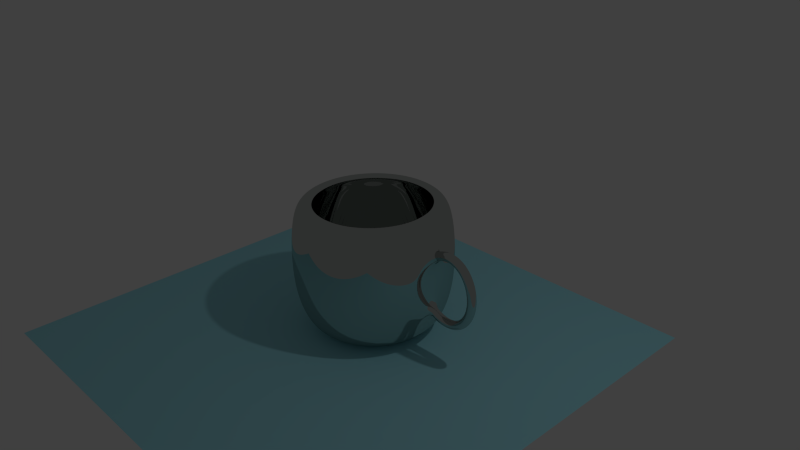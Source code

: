 # Source: kellymug.blend  (saved by Blender 2.74.0; exported with 4.5.12 LTS)
import bpy
from mathutils import Matrix  # noqa: F401  (used for matrix-valued properties, if any)

bpy.ops.wm.read_factory_settings(use_empty=True)
scene = bpy.context.scene
scene.name = 'Scene'

# ---- collections
col_collection_1 = bpy.data.collections.new('Collection 1'); scene.collection.children.link(col_collection_1)

# ---- materials (node trees are filled in below, after node groups)
mat_material_002 = bpy.data.materials.new('Material.002')
mat_material_002.alpha_threshold = 0.0
mat_material_002.roughness = 0.5
mat_material_001 = bpy.data.materials.new('Material.001')
mat_material_001.alpha_threshold = 0.0
mat_material_001.roughness = 0.5

# ---- material node trees
mat_material_002.use_nodes = True; mat_material_002.node_tree.nodes.clear()
_N = mat_material_002.node_tree.nodes; _L = mat_material_002.node_tree.links
n0 = _N.new('ShaderNodeOutputMaterial'); n0.name = 'Material Output'; n0.location = (300, 300)
n1 = _N.new('ShaderNodeBsdfDiffuse'); n1.name = 'Diffuse BSDF'; n1.location = (10, 300)
n1.inputs[0].default_value = (0.3331, 0.7105, 0.8, 1.0)
_L.new(n1.outputs[0], n0.inputs[0])
n0.is_active_output = True
mat_material_001.use_nodes = True; mat_material_001.node_tree.nodes.clear()
_N = mat_material_001.node_tree.nodes; _L = mat_material_001.node_tree.links
n0 = _N.new('ShaderNodeOutputMaterial'); n0.name = 'Material Output'; n0.location = (300, 300)
n1 = _N.new('ShaderNodeMixShader'); n1.name = 'Mix Shader'; n1.location = (110, 300)
n1.inputs[0].default_value = 0.14
n2 = _N.new('ShaderNodeBsdfAnisotropic'); n2.name = 'Glossy BSDF'; n2.location = (-90, 300)
n2.distribution = 'BECKMANN'
n2.inputs[0].default_value = (0.6323, 0.6678, 0.6477, 1.0)
n2.inputs[1].default_value = 0.0
_L.new(n1.outputs[0], n0.inputs[0])
_L.new(n2.outputs[0], n1.inputs[1])
n0.is_active_output = True

# ---- world
world_world = bpy.data.worlds.new('World'); scene.world = world_world
world_world.color = (0.05088, 0.05088, 0.05088)
world_world.use_sun_shadow = False
world_world.sun_shadow_jitter_overblur = 0.0
world_world.cycles.sampling_method = 'MANUAL'
world_world.cycles.sample_map_resolution = 256

# ---- cameras
cam_camera = bpy.data.cameras.new('Camera')
cam_camera.clip_end = 100.0
cam_camera.lens = 35.0
cam_camera.sensor_width = 32.0
cam_camera.sensor_height = 18.0
cam_camera.ortho_scale = 7.314
cam_camera.dof.focus_distance = 0.0

# ---- lights
light_lamp = bpy.data.lights.new('Lamp', 'POINT')
light_lamp.transmission_factor = 0.0
light_lamp.cutoff_distance = 30.0
light_lamp.energy = 100.0
light_lamp.shadow_buffer_clip_start = 1.001
light_lamp.shadow_soft_size = 0.1
light_lamp.shadow_maximum_resolution = 0.006
light_lamp.use_absolute_resolution = True
light_lamp.cycles.use_multiple_importance_sampling = False

# ---- meshes
me_plane = bpy.data.meshes.new('Plane')
me_plane.from_pydata([(-1.0, -1.0, 0.0), (1.0, -1.0, 0.0), (-1.0, 1.0, 0.0), (1.0, 1.0, 0.0)], [], [(0, 1, 3, 2)])
me_plane.materials.append(mat_material_002)
me_plane.use_remesh_preserve_volume = False
me_plane.use_remesh_preserve_attributes = False
me_plane.use_mirror_vertex_groups = False
me_plane.update()
me_mesh = bpy.data.meshes.new('Mesh')
me_mesh.from_pydata([(-2.945, 0.2, 0.9885), (-3.045, 7.451e-09, 1.161), (-2.945, -0.2, 0.9885), (-2.844, -7.451e-09, 0.8156), (-2.849, 0.2, 1.038), (-2.933, -1.02e-08, 1.22), (-2.849, -0.2, 1.038), (-2.765, -2.51e-08, 0.8568), (-2.755, 0.2, 1.076), (-2.821, -3.301e-08, 1.265), (-2.755, -0.2, 1.076), (-2.69, -3.301e-08, 0.8873), (-2.663, 0.2, 1.103), (-2.709, -5.363e-08, 1.298), (-2.663, -0.2, 1.103), (-2.618, -3.873e-08, 0.9081), (-2.574, 0.2, 1.119), (-2.598, -6.099e-08, 1.317), (-2.574, -0.2, 1.119), (-2.55, -5.354e-08, 0.92), (-2.487, 0.2, 1.124), (-2.489, -6.265e-08, 1.324), (-2.487, -0.2, 1.124), (-2.486, -7.01e-08, 0.9241), (-2.404, 0.2, 1.12), (-2.382, -6.989e-08, 1.319), (-2.404, -0.2, 1.12), (-2.425, -7.734e-08, 0.9211), (-2.323, 0.2, 1.107), (-2.279, -7.165e-08, 1.302), (-2.323, -0.2, 1.107), (-2.367, -8.655e-08, 0.9114), (-2.246, 0.2, 1.085), (-2.181, -7.549e-08, 1.274), (-2.246, -0.2, 1.085), (-2.312, -9.039e-08, 0.8956), (-2.173, 0.2, 1.055), (-2.088, -8.151e-08, 1.235), (-2.173, -0.2, 1.055), (-2.259, -8.896e-08, 0.8739), (-2.104, 0.2, 1.017), (-2.0, -8.796e-08, 1.188), (-2.104, -0.2, 1.017), (-2.208, -8.423e-08, 0.8465), (-2.039, 0.2, 0.9728), (-1.918, -7.259e-08, 1.132), (-2.039, -0.2, 0.9728), (-2.16, -9.866e-08, 0.8135), (-1.979, 0.2, 0.9221), (-1.843, -7.463e-08, 1.069), (-1.979, -0.2, 0.9221), (-2.114, -9.325e-08, 0.7751), (-1.923, 0.2, 0.8655), (-1.775, -5.88e-08, 0.9996), (-1.923, -0.2, 0.8655), (-2.071, -1.035e-07, 0.7314), (-1.872, 0.2, 0.8037), (-1.712, -5.314e-08, 0.9244), (-1.872, -0.2, 0.8037), (-2.031, -1.016e-07, 0.6829), (-1.826, 0.2, 0.737), (-1.657, -4.659e-08, 0.8443), (-1.826, -0.2, 0.737), (-1.995, -9.874e-08, 0.6298), (-1.785, 0.2, 0.6662), (-1.608, -5.182e-08, 0.76), (-1.785, -0.2, 0.6662), (-1.961, -8.256e-08, 0.5725), (-1.749, 0.2, 0.5917), (-1.565, -4.335e-08, 0.672), (-1.749, -0.2, 0.5917), (-1.932, -7.874e-08, 0.5114), (-1.718, 0.2, 0.514), (-1.529, -3.849e-08, 0.5809), (-1.718, -0.2, 0.514), (-1.906, -7.016e-08, 0.4472), (-1.693, 0.2, 0.4338), (-1.5, -3.062e-08, 0.4873), (-1.693, -0.2, 0.4338), (-1.885, -6.368e-08, 0.3802), (-1.673, 0.2, 0.3514), (-1.477, -1.704e-08, 0.3918), (-1.673, -0.2, 0.3514), (-1.869, -6.221e-08, 0.3111), (-1.658, 0.2, 0.2675), (-1.46, -5.808e-09, 0.2947), (-1.658, -0.2, 0.2675), (-1.857, -5.79e-08, 0.2403), (-1.65, 0.2, 0.1826), (-1.45, -3.598e-09, 0.1967), (-1.65, -0.2, 0.1826), (-1.849, -4.431e-08, 0.1685), (-1.646, 0.2, 0.09709), (-1.446, -9.758e-09, 0.09811), (-1.646, -0.2, 0.09709), (-1.846, -2.231e-08, 0.09607), (-1.649, 0.2, 0.01163), (-1.449, 8.563e-09, -0.0004552), (-1.649, -0.2, 0.01163), (-1.848, -2.495e-08, 0.02371), (-1.657, 0.2, -0.07331), (-1.458, 1.4e-08, -0.09855), (-1.657, -0.2, -0.07331), (-1.855, -1.51e-08, -0.04807), (-1.67, 0.2, -0.1572), (-1.474, 2.367e-08, -0.1957), (-1.67, -0.2, -0.1572), (-1.866, -1.009e-08, -0.1187), (-1.689, 0.2, -0.2396), (-1.496, 3.561e-08, -0.2914), (-1.689, -0.2, -0.2396), (-1.882, -8.163e-09, -0.1878), (-1.714, 0.2, -0.3199), (-1.525, 3.759e-08, -0.3851), (-1.714, -0.2, -0.3199), (-1.903, 2.67e-09, -0.2546), (-1.744, 0.2, -0.3976), (-1.56, 5.851e-08, -0.4764), (-1.744, -0.2, -0.3976), (-1.928, -6.686e-09, -0.3188), (-1.779, 0.2, -0.4723), (-1.602, 6.867e-08, -0.5647), (-1.779, -0.2, -0.4723), (-1.956, -6.77e-09, -0.3799), (-1.82, 0.2, -0.5434), (-1.65, 6.401e-08, -0.6494), (-1.82, -0.2, -0.5434), (-1.989, 6.267e-09, -0.4374), (-1.865, 0.2, -0.6105), (-1.705, 7.283e-08, -0.7299), (-1.865, -0.2, -0.6105), (-2.026, 3.911e-09, -0.491), (-1.916, 0.2, -0.6729), (-1.767, 5.73e-08, -0.8057), (-1.916, -0.2, -0.6729), (-2.066, 2.377e-08, -0.5402), (-1.972, 0.2, -0.7303), (-1.835, 7.505e-08, -0.8759), (-1.972, -0.2, -0.7303), (-2.109, 7.992e-09, -0.5848), (-2.032, 0.2, -0.7822), (-1.909, 5.985e-08, -0.9399), (-2.032, -0.2, -0.7822), (-2.155, 2.259e-08, -0.6245), (-2.097, 0.2, -0.828), (-1.99, 6.932e-08, -0.9969), (-2.097, -0.2, -0.828), (-2.204, 9.72e-09, -0.6591), (-2.166, 0.2, -0.8673), (-2.077, 6.24e-08, -1.046), (-2.166, -0.2, -0.8673), (-2.256, 1.024e-08, -0.6885), (-2.24, 0.2, -0.8995), (-2.169, 6.13e-08, -1.087), (-2.24, -0.2, -0.8995), (-2.31, 1.699e-09, -0.7125), (-2.317, 0.2, -0.9243), (-2.266, 5.476e-08, -1.118), (-2.317, -0.2, -0.9243), (-2.368, -4.845e-09, -0.7309), (-2.398, 0.2, -0.9411), (-2.368, 4.266e-08, -1.139), (-2.398, -0.2, -0.9411), (-2.428, -9.499e-09, -0.7434), (-2.483, 0.2, -0.9494), (-2.474, 3.606e-08, -1.149), (-2.483, -0.2, -0.9494), (-2.492, -2.355e-08, -0.7496), (-2.57, 0.2, -0.9488), (-2.582, 1.25e-08, -1.148), (-2.57, -0.2, -0.9488), (-2.559, -2.475e-08, -0.7491), (-2.661, 0.2, -0.9388), (-2.693, 1.681e-09, -1.136), (-2.661, -0.2, -0.9388), (-2.629, -4.302e-08, -0.7413), (-2.754, 0.2, -0.9189), (-2.805, -1.514e-08, -1.112), (-2.754, -0.2, -0.9189), (-2.703, -5.984e-08, -0.7255), (-2.85, 0.2, -0.8886), (-2.919, -1.944e-08, -1.076), (-2.85, -0.2, -0.8886), (-2.781, -9.395e-08, -0.7009), (-2.947, 0.2, -0.8475), (-3.033, -4.115e-08, -1.028), (-2.947, -0.2, -0.8475), (-2.862, -1.157e-07, -0.6667), (-3.047, 0.2, -0.7952), (-3.147, -8.035e-08, -0.968), (-3.047, -0.2, -0.7952), (-2.946, -1.251e-07, -0.6223), (-5.535, -0.03891, -2.214), (-5.535, 2.263, -1.22), (-5.535, 1.802, -2.214), (-5.535, 2.033, 1.877), (-5.175, 1.767, -2.214), (-5.13, 1.993, 1.877), (-4.83, 1.662, -2.214), (-4.742, 1.875, 1.877), (-4.512, 1.492, -2.214), (-4.384, 1.684, 1.877), (-4.233, 1.263, -2.214), (-4.07, 1.426, 1.877), (-4.004, 0.9841, -2.214), (-3.812, 1.112, 1.877), (-3.833, 0.6658, -2.214), (-3.621, 0.7538, 1.877), (-3.729, 0.3203, -2.214), (-3.503, 0.3652, 1.877), (-3.693, -0.03891, -2.214), (-3.463, -0.03891, 1.877), (-3.729, -0.3981, -2.214), (-3.503, -0.4431, 1.877), (-3.833, -0.7436, -2.214), (-3.621, -0.8317, 1.877), (-4.004, -1.062, -2.214), (-3.812, -1.19, 1.877), (-4.233, -1.341, -2.214), (-4.07, -1.504, 1.877), (-4.512, -1.57, -2.214), (-4.384, -1.761, 1.877), (-4.83, -1.74, -2.214), (-4.742, -1.953, 1.877), (-5.175, -1.845, -2.214), (-5.13, -2.071, 1.877), (-5.535, -1.88, -2.214), (-5.535, -2.11, 1.877), (-5.894, -1.845, -2.214), (-5.939, -2.071, 1.877), (-6.239, -1.74, -2.214), (-6.327, -1.953, 1.877), (-6.558, -1.57, -2.214), (-6.686, -1.761, 1.877), (-6.837, -1.341, -2.214), (-6.999, -1.504, 1.877), (-7.066, -1.062, -2.214), (-7.257, -1.19, 1.877), (-7.236, -0.7436, -2.214), (-7.448, -0.8317, 1.877), (-7.341, -0.3981, -2.214), (-7.566, -0.443, 1.877), (-7.376, -0.03891, -2.214), (-7.606, -0.03891, 1.877), (-7.341, 0.3203, -2.214), (-7.566, 0.3652, 1.877), (-7.236, 0.6658, -2.214), (-7.448, 0.7538, 1.877), (-7.066, 0.9841, -2.214), (-7.257, 1.112, 1.877), (-6.837, 1.263, -2.214), (-6.999, 1.426, 1.877), (-6.558, 1.492, -2.214), (-6.686, 1.684, 1.877), (-6.239, 1.662, -2.214), (-6.327, 1.875, 1.877), (-5.894, 1.767, -2.214), (-5.939, 1.993, 1.877), (-5.535, 2.378, -0.3221), (-5.535, 2.378, 0.6446), (-5.535, 2.263, 1.542), (-5.086, 2.219, 1.542), (-5.063, 2.331, 0.6446), (-5.063, 2.331, -0.3221), (-5.086, 2.219, -1.22), (-4.654, 2.088, 1.542), (-4.61, 2.194, 0.6446), (-4.61, 2.194, -0.3221), (-4.654, 2.088, -1.22), (-4.256, 1.875, 1.542), (-4.192, 1.971, 0.6446), (-4.192, 1.971, -0.3221), (-4.256, 1.875, -1.22), (-3.907, 1.589, 1.542), (-3.826, 1.67, 0.6446), (-3.826, 1.67, -0.3221), (-3.907, 1.589, -1.22), (-3.621, 1.24, 1.542), (-3.525, 1.304, 0.6446), (-3.525, 1.304, -0.3221), (-3.621, 1.24, -1.22), (-3.408, 0.8419, 1.542), (-3.302, 0.886, 0.6446), (-3.302, 0.886, -0.3221), (-3.408, 0.8419, -1.22), (-3.277, 0.4101, 1.542), (-3.164, 0.4326, 0.6446), (-3.164, 0.4326, -0.3221), (-3.277, 0.4101, -1.22), (-3.233, -0.03891, 1.542), (-3.118, -0.03891, 0.6446), (-3.118, -0.03891, -0.3221), (-3.233, -0.03891, -1.22), (-3.277, -0.488, 1.542), (-3.164, -0.5104, 0.6446), (-3.164, -0.5104, -0.3221), (-3.277, -0.488, -1.22), (-3.408, -0.9197, 1.542), (-3.302, -0.9638, 0.6446), (-3.302, -0.9638, -0.3221), (-3.408, -0.9197, -1.22), (-3.621, -1.318, 1.542), (-3.525, -1.382, 0.6446), (-3.525, -1.382, -0.3221), (-3.621, -1.318, -1.22), (-3.907, -1.666, 1.542), (-3.826, -1.748, 0.6446), (-3.826, -1.748, -0.3221), (-3.907, -1.666, -1.22), (-4.256, -1.953, 1.542), (-4.192, -2.048, 0.6446), (-4.192, -2.048, -0.3221), (-4.256, -1.953, -1.22), (-4.654, -2.165, 1.542), (-4.61, -2.272, 0.6446), (-4.61, -2.272, -0.3221), (-4.654, -2.165, -1.22), (-5.086, -2.296, 1.542), (-5.063, -2.409, 0.6446), (-5.063, -2.409, -0.3221), (-5.086, -2.296, -1.22), (-5.535, -2.341, 1.542), (-5.535, -2.456, 0.6446), (-5.535, -2.456, -0.3221), (-5.535, -2.341, -1.22), (-5.984, -2.296, 1.542), (-6.006, -2.409, 0.6446), (-6.006, -2.409, -0.3221), (-5.984, -2.296, -1.22), (-6.415, -2.165, 1.542), (-6.46, -2.272, 0.6446), (-6.46, -2.272, -0.3221), (-6.415, -2.165, -1.22), (-6.813, -1.953, 1.542), (-6.877, -2.048, 0.6446), (-6.877, -2.048, -0.3221), (-6.813, -1.953, -1.22), (-7.162, -1.666, 1.542), (-7.244, -1.748, 0.6446), (-7.244, -1.748, -0.3221), (-7.162, -1.666, -1.22), (-7.448, -1.318, 1.542), (-7.544, -1.382, 0.6446), (-7.544, -1.382, -0.3221), (-7.448, -1.318, -1.22), (-7.661, -0.9197, 1.542), (-7.767, -0.9638, 0.6446), (-7.767, -0.9638, -0.3221), (-7.661, -0.9197, -1.22), (-7.792, -0.488, 1.542), (-7.905, -0.5104, 0.6446), (-7.905, -0.5104, -0.3221), (-7.792, -0.488, -1.22), (-7.836, -0.03891, 1.542), (-7.951, -0.03891, 0.6446), (-7.951, -0.03891, -0.3221), (-7.836, -0.03891, -1.22), (-7.792, 0.4101, 1.542), (-7.905, 0.4326, 0.6446), (-7.905, 0.4326, -0.3221), (-7.792, 0.4101, -1.22), (-7.661, 0.8419, 1.542), (-7.767, 0.886, 0.6446), (-7.767, 0.886, -0.3221), (-7.661, 0.8419, -1.22), (-7.448, 1.24, 1.542), (-7.544, 1.304, 0.6446), (-7.544, 1.304, -0.3221), (-7.448, 1.24, -1.22), (-7.162, 1.589, 1.542), (-7.244, 1.67, 0.6446), (-7.244, 1.67, -0.3221), (-7.162, 1.589, -1.22), (-6.813, 1.875, 1.542), (-6.877, 1.971, 0.6446), (-6.877, 1.971, -0.3221), (-6.813, 1.875, -1.22), (-6.415, 2.088, 1.542), (-6.459, 2.194, 0.6446), (-6.459, 2.194, -0.3221), (-6.415, 2.088, -1.22), (-5.984, 2.219, 1.542), (-6.006, 2.331, 0.6446), (-6.006, 2.331, -0.3221), (-5.984, 2.219, -1.22), (-5.514, 1.618, 1.877), (-5.191, 1.587, 1.877), (-4.88, 1.492, 1.877), (-4.594, 1.339, 1.877), (-4.342, 1.133, 1.877), (-4.136, 0.8818, 1.877), (-3.983, 0.5953, 1.877), (-3.889, 0.2844, 1.877), (-3.857, -0.03891, 1.877), (-3.889, -0.3622, 1.877), (-3.983, -0.6731, 1.877), (-4.136, -0.9596, 1.877), (-4.342, -1.211, 1.877), (-4.594, -1.417, 1.877), (-4.88, -1.57, 1.877), (-5.191, -1.664, 1.877), (-5.514, -1.696, 1.877), (-5.838, -1.664, 1.877), (-6.149, -1.57, 1.877), (-6.435, -1.417, 1.877), (-6.686, -1.211, 1.877), (-6.892, -0.9596, 1.877), (-7.045, -0.6731, 1.877), (-7.14, -0.3622, 1.877), (-7.172, -0.03891, 1.877), (-7.14, 0.2844, 1.877), (-7.045, 0.5953, 1.877), (-6.892, 0.8818, 1.877), (-6.686, 1.133, 1.877), (-6.435, 1.339, 1.877), (-6.149, 1.492, 1.877), (-5.838, 1.587, 1.877), (-5.494, 1.821, 1.552), (-5.131, 1.785, 1.552), (-4.782, 1.679, 1.552), (-4.461, 1.507, 1.552), (-4.179, 1.276, 1.552), (-3.948, 0.9942, 1.552), (-3.776, 0.6727, 1.552), (-3.67, 0.3239, 1.552), (-3.634, -0.03891, 1.552), (-3.67, -0.4017, 1.552), (-3.776, -0.7505, 1.552), (-3.948, -1.072, 1.552), (-4.179, -1.354, 1.552), (-4.461, -1.585, 1.552), (-4.782, -1.757, 1.552), (-5.131, -1.863, 1.552), (-5.494, -1.899, 1.552), (-5.857, -1.863, 1.552), (-6.206, -1.757, 1.552), (-6.527, -1.585, 1.552), (-6.809, -1.354, 1.552), (-7.04, -1.072, 1.552), (-7.212, -0.7505, 1.552), (-7.318, -0.4017, 1.552), (-7.354, -0.03891, 1.552), (-7.318, 0.3239, 1.552), (-7.212, 0.6727, 1.552), (-7.04, 0.9942, 1.552), (-6.809, 1.276, 1.552), (-6.527, 1.507, 1.552), (-6.206, 1.679, 1.552), (-5.857, 1.785, 1.552), (-5.494, 2.023, 0.6382), (-5.092, 1.983, 0.6382), (-4.705, 1.866, 0.6382), (-4.349, 1.675, 0.6382), (-4.036, 1.419, 0.6382), (-3.78, 1.106, 0.6382), (-3.589, 0.75, 0.6382), (-3.472, 0.3633, 0.6382), (-3.433, -0.03891, 0.6382), (-3.472, -0.4411, 0.6382), (-3.589, -0.8278, 0.6382), (-3.78, -1.184, 0.6382), (-4.036, -1.497, 0.6382), (-4.349, -1.753, 0.6382), (-4.705, -1.943, 0.6382), (-5.092, -2.061, 0.6382), (-5.494, -2.1, 0.6382), (-5.896, -2.061, 0.6382), (-6.283, -1.943, 0.6382), (-6.639, -1.753, 0.6382), (-6.952, -1.497, 0.6382), (-7.208, -1.184, 0.6382), (-7.399, -0.8278, 0.6382), (-7.516, -0.4411, 0.6382), (-7.555, -0.03891, 0.6382), (-7.516, 0.3633, 0.6382), (-7.399, 0.75, 0.6382), (-7.208, 1.106, 0.6382), (-6.952, 1.419, 0.6382), (-6.639, 1.675, 0.6382), (-6.283, 1.866, 0.6382), (-5.896, 1.983, 0.6382), (-5.494, 2.023, -0.2962), (-5.092, 1.983, -0.2962), (-4.705, 1.866, -0.2962), (-4.349, 1.675, -0.2962), (-4.036, 1.419, -0.2962), (-3.78, 1.106, -0.2962), (-3.589, 0.75, -0.2962), (-3.472, 0.3633, -0.2962), (-3.433, -0.03891, -0.2962), (-3.472, -0.4411, -0.2962), (-3.589, -0.8278, -0.2962), (-3.78, -1.184, -0.2962), (-4.036, -1.497, -0.2962), (-4.349, -1.753, -0.2962), (-4.705, -1.943, -0.2962), (-5.092, -2.061, -0.2962), (-5.494, -2.1, -0.2962), (-5.896, -2.061, -0.2962), (-6.283, -1.943, -0.2962), (-6.639, -1.753, -0.2962), (-6.952, -1.497, -0.2962), (-7.208, -1.184, -0.2962), (-7.399, -0.8278, -0.2962), (-7.516, -0.4411, -0.2962), (-7.555, -0.03891, -0.2962), (-7.516, 0.3633, -0.2962), (-7.399, 0.75, -0.2962), (-7.208, 1.106, -0.2962), (-6.952, 1.419, -0.2962), (-6.639, 1.675, -0.2962), (-6.283, 1.866, -0.2962), (-5.896, 1.983, -0.2962), (-5.494, 1.769, -1.454), (-5.141, 1.734, -1.454), (-4.802, 1.631, -1.454), (-4.49, 1.464, -1.454), (-4.216, 1.239, -1.454), (-3.991, 0.9654, -1.454), (-3.824, 0.6528, -1.454), (-3.721, 0.3137, -1.454), (-3.686, -0.03891, -1.454), (-3.721, -0.3916, -1.454), (-3.824, -0.7307, -1.454), (-3.991, -1.043, -1.454), (-4.216, -1.317, -1.454), (-4.49, -1.542, -1.454), (-4.802, -1.709, -1.454), (-5.141, -1.812, -1.454), (-5.494, -1.847, -1.454), (-5.847, -1.812, -1.454), (-6.186, -1.709, -1.454), (-6.498, -1.542, -1.454), (-6.772, -1.317, -1.454), (-6.997, -1.043, -1.454), (-7.164, -0.7307, -1.454), (-7.267, -0.3916, -1.454), (-7.302, -0.03891, -1.454), (-7.267, 0.3137, -1.454), (-7.164, 0.6528, -1.454), (-6.997, 0.9654, -1.454), (-6.772, 1.239, -1.454), (-6.498, 1.464, -1.454), (-6.186, 1.631, -1.454), (-5.847, 1.734, -1.454), (-5.453, -0.03891, -1.413)], [], [(0, 4, 7, 3), (1, 5, 4, 0), (2, 6, 5, 1), (3, 7, 6, 2), (4, 8, 11, 7), (5, 9, 8, 4), (6, 10, 9, 5), (7, 11, 10, 6), (8, 12, 15, 11), (9, 13, 12, 8), (10, 14, 13, 9), (11, 15, 14, 10), (12, 16, 19, 15), (13, 17, 16, 12), (14, 18, 17, 13), (15, 19, 18, 14), (16, 20, 23, 19), (17, 21, 20, 16), (18, 22, 21, 17), (19, 23, 22, 18), (20, 24, 27, 23), (21, 25, 24, 20), (22, 26, 25, 21), (23, 27, 26, 22), (24, 28, 31, 27), (25, 29, 28, 24), (26, 30, 29, 25), (27, 31, 30, 26), (28, 32, 35, 31), (29, 33, 32, 28), (30, 34, 33, 29), (31, 35, 34, 30), (32, 36, 39, 35), (33, 37, 36, 32), (34, 38, 37, 33), (35, 39, 38, 34), (36, 40, 43, 39), (37, 41, 40, 36), (38, 42, 41, 37), (39, 43, 42, 38), (40, 44, 47, 43), (41, 45, 44, 40), (42, 46, 45, 41), (43, 47, 46, 42), (44, 48, 51, 47), (45, 49, 48, 44), (46, 50, 49, 45), (47, 51, 50, 46), (48, 52, 55, 51), (49, 53, 52, 48), (50, 54, 53, 49), (51, 55, 54, 50), (52, 56, 59, 55), (53, 57, 56, 52), (54, 58, 57, 53), (55, 59, 58, 54), (56, 60, 63, 59), (57, 61, 60, 56), (58, 62, 61, 57), (59, 63, 62, 58), (60, 64, 67, 63), (61, 65, 64, 60), (62, 66, 65, 61), (63, 67, 66, 62), (64, 68, 71, 67), (65, 69, 68, 64), (66, 70, 69, 65), (67, 71, 70, 66), (68, 72, 75, 71), (69, 73, 72, 68), (70, 74, 73, 69), (71, 75, 74, 70), (72, 76, 79, 75), (73, 77, 76, 72), (74, 78, 77, 73), (75, 79, 78, 74), (76, 80, 83, 79), (77, 81, 80, 76), (78, 82, 81, 77), (79, 83, 82, 78), (80, 84, 87, 83), (81, 85, 84, 80), (82, 86, 85, 81), (83, 87, 86, 82), (84, 88, 91, 87), (85, 89, 88, 84), (86, 90, 89, 85), (87, 91, 90, 86), (88, 92, 95, 91), (89, 93, 92, 88), (90, 94, 93, 89), (91, 95, 94, 90), (92, 96, 99, 95), (93, 97, 96, 92), (94, 98, 97, 93), (95, 99, 98, 94), (96, 100, 103, 99), (97, 101, 100, 96), (98, 102, 101, 97), (99, 103, 102, 98), (100, 104, 107, 103), (101, 105, 104, 100), (102, 106, 105, 101), (103, 107, 106, 102), (104, 108, 111, 107), (105, 109, 108, 104), (106, 110, 109, 105), (107, 111, 110, 106), (108, 112, 115, 111), (109, 113, 112, 108), (110, 114, 113, 109), (111, 115, 114, 110), (112, 116, 119, 115), (113, 117, 116, 112), (114, 118, 117, 113), (115, 119, 118, 114), (116, 120, 123, 119), (117, 121, 120, 116), (118, 122, 121, 117), (119, 123, 122, 118), (120, 124, 127, 123), (121, 125, 124, 120), (122, 126, 125, 121), (123, 127, 126, 122), (124, 128, 131, 127), (125, 129, 128, 124), (126, 130, 129, 125), (127, 131, 130, 126), (128, 132, 135, 131), (129, 133, 132, 128), (130, 134, 133, 129), (131, 135, 134, 130), (132, 136, 139, 135), (133, 137, 136, 132), (134, 138, 137, 133), (135, 139, 138, 134), (136, 140, 143, 139), (137, 141, 140, 136), (138, 142, 141, 137), (139, 143, 142, 138), (140, 144, 147, 143), (141, 145, 144, 140), (142, 146, 145, 141), (143, 147, 146, 142), (144, 148, 151, 147), (145, 149, 148, 144), (146, 150, 149, 145), (147, 151, 150, 146), (148, 152, 155, 151), (149, 153, 152, 148), (150, 154, 153, 149), (151, 155, 154, 150), (152, 156, 159, 155), (153, 157, 156, 152), (154, 158, 157, 153), (155, 159, 158, 154), (156, 160, 163, 159), (157, 161, 160, 156), (158, 162, 161, 157), (159, 163, 162, 158), (160, 164, 167, 163), (161, 165, 164, 160), (162, 166, 165, 161), (163, 167, 166, 162), (164, 168, 171, 167), (165, 169, 168, 164), (166, 170, 169, 165), (167, 171, 170, 166), (168, 172, 175, 171), (169, 173, 172, 168), (170, 174, 173, 169), (171, 175, 174, 170), (172, 176, 179, 175), (173, 177, 176, 172), (174, 178, 177, 173), (175, 179, 178, 174), (176, 180, 183, 179), (177, 181, 180, 176), (178, 182, 181, 177), (179, 183, 182, 178), (180, 184, 187, 183), (181, 185, 184, 180), (182, 186, 185, 181), (183, 187, 186, 182), (184, 188, 191, 187), (185, 189, 188, 184), (186, 190, 189, 185), (187, 191, 190, 186), (192, 194, 196), (355, 354, 358, 359), (260, 195, 197, 261), (192, 196, 198), (356, 355, 359, 360), (261, 197, 199, 265), (192, 198, 200), (242, 356, 360, 244), (265, 199, 201, 269), (192, 200, 202), (358, 357, 361, 362), (269, 201, 203, 273), (192, 202, 204), (359, 358, 362, 363), (273, 203, 205, 277), (192, 204, 206), (360, 359, 363, 364), (277, 205, 207, 281), (192, 206, 208), (244, 360, 364, 246), (281, 207, 209, 285), (192, 208, 210), (362, 361, 365, 366), (285, 209, 211, 289), (192, 210, 212), (363, 362, 366, 367), (289, 211, 213, 293), (192, 212, 214), (364, 363, 367, 368), (293, 213, 215, 297), (192, 214, 216), (246, 364, 368, 248), (297, 215, 217, 301), (192, 216, 218), (366, 365, 369, 370), (301, 217, 219, 305), (192, 218, 220), (367, 366, 370, 371), (305, 219, 221, 309), (192, 220, 222), (368, 367, 371, 372), (309, 221, 223, 313), (192, 222, 224), (248, 368, 372, 250), (313, 223, 225, 317), (192, 224, 226), (370, 369, 373, 374), (317, 225, 227, 321), (192, 226, 228), (371, 370, 374, 375), (321, 227, 229, 325), (192, 228, 230), (372, 371, 375, 376), (325, 229, 231, 329), (192, 230, 232), (250, 372, 376, 252), (329, 231, 233, 333), (192, 232, 234), (374, 373, 377, 378), (333, 233, 235, 337), (192, 234, 236), (375, 374, 378, 379), (337, 235, 237, 341), (192, 236, 238), (376, 375, 379, 380), (341, 237, 239, 345), (192, 238, 240), (252, 376, 380, 254), (345, 239, 241, 349), (192, 240, 242), (378, 377, 381, 382), (349, 241, 243, 353), (192, 242, 244), (379, 378, 382, 383), (353, 243, 245, 357), (192, 244, 246), (380, 379, 383, 384), (357, 245, 247, 361), (192, 246, 248), (254, 380, 384, 256), (361, 247, 249, 365), (192, 248, 250), (382, 381, 260, 259), (365, 249, 251, 369), (192, 250, 252), (383, 382, 259, 258), (369, 251, 253, 373), (192, 252, 254), (384, 383, 258, 193), (373, 253, 255, 377), (192, 254, 256), (256, 384, 193, 194), (377, 255, 257, 381), (192, 256, 194), (354, 353, 357, 358), (381, 257, 195, 260), (240, 352, 356, 242), (352, 351, 355, 356), (351, 350, 354, 355), (350, 349, 353, 354), (238, 348, 352, 240), (348, 347, 351, 352), (347, 346, 350, 351), (346, 345, 349, 350), (236, 344, 348, 238), (344, 343, 347, 348), (343, 342, 346, 347), (342, 341, 345, 346), (234, 340, 344, 236), (340, 339, 343, 344), (339, 338, 342, 343), (338, 337, 341, 342), (232, 336, 340, 234), (336, 335, 339, 340), (335, 334, 338, 339), (334, 333, 337, 338), (230, 332, 336, 232), (332, 331, 335, 336), (331, 330, 334, 335), (330, 329, 333, 334), (228, 328, 332, 230), (328, 327, 331, 332), (327, 326, 330, 331), (326, 325, 329, 330), (226, 324, 328, 228), (324, 323, 327, 328), (323, 322, 326, 327), (322, 321, 325, 326), (224, 320, 324, 226), (320, 319, 323, 324), (319, 318, 322, 323), (318, 317, 321, 322), (222, 316, 320, 224), (316, 315, 319, 320), (315, 314, 318, 319), (314, 313, 317, 318), (220, 312, 316, 222), (312, 311, 315, 316), (311, 310, 314, 315), (310, 309, 313, 314), (218, 308, 312, 220), (308, 307, 311, 312), (307, 306, 310, 311), (306, 305, 309, 310), (216, 304, 308, 218), (304, 303, 307, 308), (303, 302, 306, 307), (302, 301, 305, 306), (214, 300, 304, 216), (300, 299, 303, 304), (299, 298, 302, 303), (298, 297, 301, 302), (212, 296, 300, 214), (296, 295, 299, 300), (295, 294, 298, 299), (294, 293, 297, 298), (210, 292, 296, 212), (291, 290, 294, 295), (208, 288, 292, 210), (287, 286, 290, 291), (206, 284, 288, 208), (284, 283, 287, 288), (283, 282, 286, 287), (282, 281, 285, 286), (204, 280, 284, 206), (280, 279, 283, 284), (279, 278, 282, 283), (278, 277, 281, 282), (202, 276, 280, 204), (276, 275, 279, 280), (275, 274, 278, 279), (274, 273, 277, 278), (200, 272, 276, 202), (272, 271, 275, 276), (271, 270, 274, 275), (270, 269, 273, 274), (198, 268, 272, 200), (268, 267, 271, 272), (267, 266, 270, 271), (266, 265, 269, 270), (196, 264, 268, 198), (264, 263, 267, 268), (263, 262, 266, 267), (262, 261, 265, 266), (194, 193, 264, 196), (193, 258, 263, 264), (258, 259, 262, 263), (259, 260, 261, 262), (2, 1, 289, 293, 294), (1, 0, 286, 285, 289), (2, 294, 290, 3), (3, 290, 286, 0), (190, 191, 291, 295, 296), (191, 188, 288, 287, 291), (189, 292, 288, 188), (190, 296, 292, 189), (251, 249, 412, 413), (229, 227, 401, 402), (207, 205, 390, 391), (237, 235, 405, 406), (215, 213, 394, 395), (195, 257, 416, 385), (245, 243, 409, 410), (197, 195, 385, 386), (201, 199, 387, 388), (223, 221, 398, 399), (253, 251, 413, 414), (231, 229, 402, 403), (209, 207, 391, 392), (239, 237, 406, 407), (217, 215, 395, 396), (247, 245, 410, 411), (203, 201, 388, 389), (225, 223, 399, 400), (255, 253, 414, 415), (233, 231, 403, 404), (211, 209, 392, 393), (241, 239, 407, 408), (219, 217, 396, 397), (249, 247, 411, 412), (205, 203, 389, 390), (227, 225, 400, 401), (257, 255, 415, 416), (235, 233, 404, 405), (213, 211, 393, 394), (243, 241, 408, 409), (199, 197, 386, 387), (221, 219, 397, 398), (412, 411, 443, 444), (390, 389, 421, 422), (401, 400, 432, 433), (410, 409, 441, 442), (388, 387, 419, 420), (399, 398, 430, 431), (408, 407, 439, 440), (386, 385, 417, 418), (397, 396, 428, 429), (385, 416, 448, 417), (406, 405, 437, 438), (395, 394, 426, 427), (415, 414, 446, 447), (404, 403, 435, 436), (393, 392, 424, 425), (413, 412, 444, 445), (402, 401, 433, 434), (391, 390, 422, 423), (411, 410, 442, 443), (389, 388, 420, 421), (400, 399, 431, 432), (409, 408, 440, 441), (387, 386, 418, 419), (398, 397, 429, 430), (407, 406, 438, 439), (396, 395, 427, 428), (416, 415, 447, 448), (405, 404, 436, 437), (394, 393, 425, 426), (414, 413, 445, 446), (403, 402, 434, 435), (392, 391, 423, 424), (446, 445, 477, 478), (435, 434, 466, 467), (424, 423, 455, 456), (444, 443, 475, 476), (422, 421, 453, 454), (433, 432, 464, 465), (442, 441, 473, 474), (420, 419, 451, 452), (431, 430, 462, 463), (440, 439, 471, 472), (418, 417, 449, 450), (429, 428, 460, 461), (417, 448, 480, 449), (438, 437, 469, 470), (427, 426, 458, 459), (447, 446, 478, 479), (436, 435, 467, 468), (425, 424, 456, 457), (445, 444, 476, 477), (434, 433, 465, 466), (423, 422, 454, 455), (443, 442, 474, 475), (421, 420, 452, 453), (432, 431, 463, 464), (441, 440, 472, 473), (419, 418, 450, 451), (430, 429, 461, 462), (439, 438, 470, 471), (428, 427, 459, 460), (448, 447, 479, 480), (437, 436, 468, 469), (426, 425, 457, 458), (480, 479, 511, 512), (469, 468, 500, 501), (458, 457, 489, 490), (478, 477, 509, 510), (467, 466, 498, 499), (456, 455, 487, 488), (476, 475, 507, 508), (454, 453, 485, 486), (465, 464, 496, 497), (474, 473, 505, 506), (452, 451, 483, 484), (463, 462, 494, 495), (472, 471, 503, 504), (450, 449, 481, 482), (461, 460, 492, 493), (449, 480, 512, 481), (470, 469, 501, 502), (459, 458, 490, 491), (479, 478, 510, 511), (468, 467, 499, 500), (457, 456, 488, 489), (477, 476, 508, 509), (466, 465, 497, 498), (455, 454, 486, 487), (475, 474, 506, 507), (453, 452, 484, 485), (464, 463, 495, 496), (473, 472, 504, 505), (451, 450, 482, 483), (462, 461, 493, 494), (471, 470, 502, 503), (460, 459, 491, 492), (503, 502, 534, 535), (492, 491, 523, 524), (512, 511, 543, 544), (501, 500, 532, 533), (490, 489, 521, 522), (510, 509, 541, 542), (499, 498, 530, 531), (488, 487, 519, 520), (508, 507, 539, 540), (486, 485, 517, 518), (497, 496, 528, 529), (506, 505, 537, 538), (484, 483, 515, 516), (495, 494, 526, 527), (504, 503, 535, 536), (482, 481, 513, 514), (493, 492, 524, 525), (481, 512, 544, 513), (502, 501, 533, 534), (491, 490, 522, 523), (511, 510, 542, 543), (500, 499, 531, 532), (489, 488, 520, 521), (509, 508, 540, 541), (498, 497, 529, 530), (487, 486, 518, 519), (507, 506, 538, 539), (485, 484, 516, 517), (496, 495, 527, 528), (505, 504, 536, 537), (483, 482, 514, 515), (494, 493, 525, 526), (537, 536, 545), (515, 514, 545), (526, 525, 545), (535, 534, 545), (524, 523, 545), (544, 543, 545), (533, 532, 545), (522, 521, 545), (542, 541, 545), (531, 530, 545), (520, 519, 545), (540, 539, 545), (518, 517, 545), (529, 528, 545), (538, 537, 545), (516, 515, 545), (527, 526, 545), (536, 535, 545), (514, 513, 545), (525, 524, 545), (513, 544, 545), (534, 533, 545), (523, 522, 545), (543, 542, 545), (532, 531, 545), (521, 520, 545), (541, 540, 545), (530, 529, 545), (519, 518, 545), (539, 538, 545), (517, 516, 545), (528, 527, 545)])
me_mesh.polygons.foreach_set('use_smooth', [True] * 576)
me_mesh.materials.append(mat_material_001)
me_mesh.use_remesh_preserve_volume = False
me_mesh.use_remesh_preserve_attributes = False
me_mesh.use_mirror_vertex_groups = False
me_mesh.update()

# ---- objects
ob_plane = bpy.data.objects.new('Plane', me_plane)
ob_nurbspath = bpy.data.objects.new('NurbsPath', me_mesh)
ob_lamp = bpy.data.objects.new('Lamp', light_lamp)
ob_camera = bpy.data.objects.new('Camera', cam_camera)

# ---- transforms, parenting, visibility, modifiers, constraints
ob_plane.location = (0.004155, -0.5237, -1.003)
ob_plane.scale = (3.0, 3.0, 3.0)
ob_plane.lineart.crease_threshold = 0.0
ob_nurbspath.location = (2.405, 0.0169, -0.03805)
ob_nurbspath.scale = (0.4345, 0.4345, 0.4345)
ob_nurbspath.lineart.crease_threshold = 0.0
_m = ob_nurbspath.modifiers.new('Subsurf', 'SUBSURF')
_m.uv_smooth = 'PRESERVE_CORNERS'
_m.levels = 3
_m.render_levels = 3
_m.show_only_control_edges = False
ob_lamp.location = (4.076, 1.005, 5.904)
ob_lamp.rotation_euler = (0.6503, 0.05522, 1.866)
ob_lamp.lock_rotations_4d = False
ob_lamp.empty_display_type = 'ARROWS'
ob_lamp.color = (0.0, 0.0, 0.0, 0.0)
ob_lamp.lineart.crease_threshold = 0.0
ob_camera.location = (7.481, -6.508, 5.344)
ob_camera.rotation_euler = (1.109, 0.01082, 0.8149)
ob_camera.lock_rotations_4d = False
ob_camera.empty_display_type = 'ARROWS'
ob_camera.color = (0.0, 0.0, 0.0, 0.0)
ob_camera.display_type = 'WIRE'
ob_camera.lineart.crease_threshold = 0.0

# ---- collection membership
col_collection_1.objects.link(ob_plane)
col_collection_1.objects.link(ob_nurbspath)
col_collection_1.objects.link(ob_lamp)
col_collection_1.objects.link(ob_camera)

# ---- scene / render settings (as saved in the file)
scene.camera = ob_camera
scene.frame_start = 1; scene.frame_end = 250; scene.frame_set(1)
scene.render.engine = 'CYCLES'
scene.render.resolution_percentage = 50
scene.render.dither_intensity = 0.0
scene.cycles.use_denoising = False
scene.cycles.samples = 10
scene.cycles.sampling_pattern = 'TABULATED_SOBOL'
scene.cycles.light_sampling_threshold = 0.0
scene.cycles.use_adaptive_sampling = False
scene.cycles.use_light_tree = False
scene.cycles.blur_glossy = 0.0
scene.cycles.pixel_filter_type = 'GAUSSIAN'
scene.cycles.sample_clamp_indirect = 0.0
scene.view_settings.view_transform = 'Standard'
bpy.context.view_layer.update()
